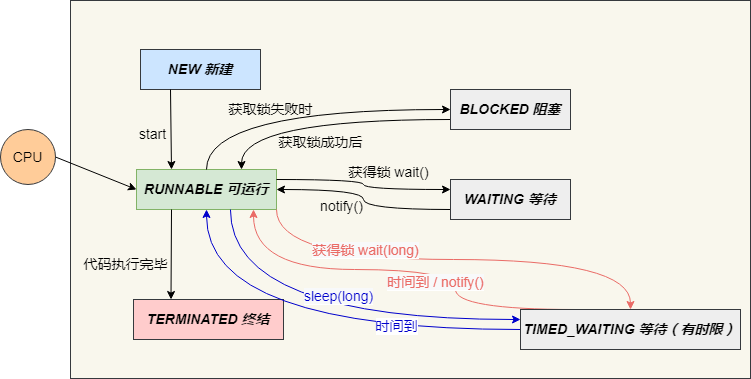

The diagram above was exported from draw.io. Its source (the exported page's mxGraphModel, read from the mxfile embedded in the PNG):
<mxGraphModel dx="1413" dy="583" grid="1" gridSize="10" guides="1" tooltips="1" connect="1" arrows="1" fold="1" page="1" pageScale="1" pageWidth="827" pageHeight="1169" math="0" shadow="0">
  <root>
    <mxCell id="0" />
    <mxCell id="1" parent="0" />
    <mxCell id="MGk7U2GkGwziQ2UklFMd-52" value="" style="group" vertex="1" connectable="0" parent="1">
      <mxGeometry x="50" y="41" width="750" height="378" as="geometry" />
    </mxCell>
    <mxCell id="MGk7U2GkGwziQ2UklFMd-51" value="" style="rounded=0;whiteSpace=wrap;html=1;labelBackgroundColor=none;fontSize=14;fillColor=#f9f7ed;strokeColor=#36393d;" vertex="1" parent="MGk7U2GkGwziQ2UklFMd-52">
      <mxGeometry x="70" width="680" height="378" as="geometry" />
    </mxCell>
    <mxCell id="MGk7U2GkGwziQ2UklFMd-1" value="&lt;font style=&quot;font-size: 14px;&quot;&gt;&lt;b&gt;&lt;i&gt;NEW 新建&lt;/i&gt;&lt;/b&gt;&lt;/font&gt;" style="rounded=0;whiteSpace=wrap;html=1;fillColor=#cce5ff;strokeColor=#36393d;" vertex="1" parent="MGk7U2GkGwziQ2UklFMd-52">
      <mxGeometry x="140" y="49" width="120" height="40" as="geometry" />
    </mxCell>
    <mxCell id="MGk7U2GkGwziQ2UklFMd-2" value="&lt;font style=&quot;font-size: 14px;&quot;&gt;&lt;b&gt;&lt;i&gt;RUNNABLE 可运行&lt;/i&gt;&lt;/b&gt;&lt;/font&gt;" style="rounded=0;whiteSpace=wrap;html=1;fillColor=#d5e8d4;strokeColor=#82b366;" vertex="1" parent="MGk7U2GkGwziQ2UklFMd-52">
      <mxGeometry x="136" y="169" width="140" height="40" as="geometry" />
    </mxCell>
    <mxCell id="MGk7U2GkGwziQ2UklFMd-13" style="edgeStyle=none;rounded=0;orthogonalLoop=1;jettySize=auto;html=1;exitX=0.25;exitY=1;exitDx=0;exitDy=0;entryX=0.25;entryY=0;entryDx=0;entryDy=0;fontSize=14;" edge="1" parent="MGk7U2GkGwziQ2UklFMd-52" source="MGk7U2GkGwziQ2UklFMd-1" target="MGk7U2GkGwziQ2UklFMd-2">
      <mxGeometry relative="1" as="geometry" />
    </mxCell>
    <mxCell id="MGk7U2GkGwziQ2UklFMd-3" value="&lt;font style=&quot;font-size: 14px;&quot;&gt;&lt;b&gt;&lt;i&gt;TERMINATED 终结&lt;/i&gt;&lt;/b&gt;&lt;/font&gt;" style="rounded=0;whiteSpace=wrap;html=1;fillColor=#ffcccc;strokeColor=#36393d;" vertex="1" parent="MGk7U2GkGwziQ2UklFMd-52">
      <mxGeometry x="133" y="299" width="150" height="40" as="geometry" />
    </mxCell>
    <mxCell id="MGk7U2GkGwziQ2UklFMd-14" style="edgeStyle=none;rounded=0;orthogonalLoop=1;jettySize=auto;html=1;exitX=0.25;exitY=1;exitDx=0;exitDy=0;entryX=0.25;entryY=0;entryDx=0;entryDy=0;fontSize=14;labelBorderColor=none;" edge="1" parent="MGk7U2GkGwziQ2UklFMd-52" source="MGk7U2GkGwziQ2UklFMd-2" target="MGk7U2GkGwziQ2UklFMd-3">
      <mxGeometry relative="1" as="geometry" />
    </mxCell>
    <mxCell id="MGk7U2GkGwziQ2UklFMd-18" style="edgeStyle=orthogonalEdgeStyle;curved=1;rounded=0;orthogonalLoop=1;jettySize=auto;html=1;exitX=0;exitY=0.75;exitDx=0;exitDy=0;entryX=0.75;entryY=0;entryDx=0;entryDy=0;labelBorderColor=none;fontSize=14;" edge="1" parent="MGk7U2GkGwziQ2UklFMd-52" source="MGk7U2GkGwziQ2UklFMd-4" target="MGk7U2GkGwziQ2UklFMd-2">
      <mxGeometry relative="1" as="geometry" />
    </mxCell>
    <mxCell id="MGk7U2GkGwziQ2UklFMd-4" value="&lt;font style=&quot;font-size: 14px;&quot;&gt;&lt;b&gt;&lt;i&gt;BLOCKED 阻塞&lt;/i&gt;&lt;/b&gt;&lt;/font&gt;" style="rounded=0;whiteSpace=wrap;html=1;fillColor=#eeeeee;strokeColor=#36393d;" vertex="1" parent="MGk7U2GkGwziQ2UklFMd-52">
      <mxGeometry x="450" y="89" width="120" height="40" as="geometry" />
    </mxCell>
    <mxCell id="MGk7U2GkGwziQ2UklFMd-17" style="edgeStyle=orthogonalEdgeStyle;curved=1;rounded=0;orthogonalLoop=1;jettySize=auto;html=1;exitX=0.5;exitY=0;exitDx=0;exitDy=0;entryX=0;entryY=0.5;entryDx=0;entryDy=0;labelBorderColor=none;fontSize=14;" edge="1" parent="MGk7U2GkGwziQ2UklFMd-52" source="MGk7U2GkGwziQ2UklFMd-2" target="MGk7U2GkGwziQ2UklFMd-4">
      <mxGeometry relative="1" as="geometry" />
    </mxCell>
    <mxCell id="MGk7U2GkGwziQ2UklFMd-22" style="edgeStyle=orthogonalEdgeStyle;curved=1;rounded=0;orthogonalLoop=1;jettySize=auto;html=1;exitX=0;exitY=0.75;exitDx=0;exitDy=0;labelBorderColor=none;fontSize=14;" edge="1" parent="MGk7U2GkGwziQ2UklFMd-52" source="MGk7U2GkGwziQ2UklFMd-5" target="MGk7U2GkGwziQ2UklFMd-2">
      <mxGeometry relative="1" as="geometry" />
    </mxCell>
    <mxCell id="MGk7U2GkGwziQ2UklFMd-5" value="&lt;font style=&quot;font-size: 14px;&quot;&gt;&lt;b&gt;&lt;i&gt;WAITING 等待&lt;/i&gt;&lt;/b&gt;&lt;/font&gt;" style="rounded=0;whiteSpace=wrap;html=1;fillColor=#eeeeee;strokeColor=#36393d;" vertex="1" parent="MGk7U2GkGwziQ2UklFMd-52">
      <mxGeometry x="450" y="179" width="120" height="40" as="geometry" />
    </mxCell>
    <mxCell id="MGk7U2GkGwziQ2UklFMd-21" style="edgeStyle=orthogonalEdgeStyle;curved=1;rounded=0;orthogonalLoop=1;jettySize=auto;html=1;exitX=1;exitY=0.25;exitDx=0;exitDy=0;entryX=0;entryY=0.25;entryDx=0;entryDy=0;labelBorderColor=none;fontSize=14;" edge="1" parent="MGk7U2GkGwziQ2UklFMd-52" source="MGk7U2GkGwziQ2UklFMd-2" target="MGk7U2GkGwziQ2UklFMd-5">
      <mxGeometry relative="1" as="geometry" />
    </mxCell>
    <mxCell id="MGk7U2GkGwziQ2UklFMd-26" style="edgeStyle=orthogonalEdgeStyle;curved=1;rounded=0;orthogonalLoop=1;jettySize=auto;html=1;exitX=0.25;exitY=0;exitDx=0;exitDy=0;labelBorderColor=none;fontSize=14;strokeColor=#EA6B66;" edge="1" parent="MGk7U2GkGwziQ2UklFMd-52" source="MGk7U2GkGwziQ2UklFMd-6" target="MGk7U2GkGwziQ2UklFMd-2">
      <mxGeometry relative="1" as="geometry">
        <Array as="points">
          <mxPoint x="455" y="269" />
          <mxPoint x="253" y="269" />
        </Array>
      </mxGeometry>
    </mxCell>
    <mxCell id="MGk7U2GkGwziQ2UklFMd-44" value="&lt;span style=&quot;background-color: rgb(248, 249, 250);&quot;&gt;时间到 / notify()&lt;/span&gt;" style="edgeLabel;html=1;align=center;verticalAlign=middle;resizable=0;points=[];fontSize=14;fontColor=#EA6B66;" vertex="1" connectable="0" parent="MGk7U2GkGwziQ2UklFMd-26">
      <mxGeometry x="-0.1422" y="5" relative="1" as="geometry">
        <mxPoint y="7" as="offset" />
      </mxGeometry>
    </mxCell>
    <mxCell id="MGk7U2GkGwziQ2UklFMd-30" style="edgeStyle=orthogonalEdgeStyle;curved=1;rounded=0;orthogonalLoop=1;jettySize=auto;html=1;exitX=0;exitY=0.5;exitDx=0;exitDy=0;entryX=0.5;entryY=1;entryDx=0;entryDy=0;labelBorderColor=none;fontSize=14;strokeColor=#0000CC;" edge="1" parent="MGk7U2GkGwziQ2UklFMd-52" source="MGk7U2GkGwziQ2UklFMd-6" target="MGk7U2GkGwziQ2UklFMd-2">
      <mxGeometry relative="1" as="geometry" />
    </mxCell>
    <mxCell id="MGk7U2GkGwziQ2UklFMd-41" value="时间到" style="edgeLabel;html=1;align=center;verticalAlign=middle;resizable=0;points=[];fontSize=14;fontColor=#0000CC;" vertex="1" connectable="0" parent="MGk7U2GkGwziQ2UklFMd-30">
      <mxGeometry x="-0.424" y="-4" relative="1" as="geometry">
        <mxPoint as="offset" />
      </mxGeometry>
    </mxCell>
    <mxCell id="MGk7U2GkGwziQ2UklFMd-6" value="&lt;font style=&quot;font-size: 14px;&quot;&gt;&lt;b&gt;&lt;i&gt;TIMED_WAITING 等待（有时限）&lt;/i&gt;&lt;/b&gt;&lt;/font&gt;" style="rounded=0;whiteSpace=wrap;html=1;fillColor=#eeeeee;strokeColor=#36393d;" vertex="1" parent="MGk7U2GkGwziQ2UklFMd-52">
      <mxGeometry x="520" y="309" width="220" height="40" as="geometry" />
    </mxCell>
    <mxCell id="MGk7U2GkGwziQ2UklFMd-25" style="edgeStyle=orthogonalEdgeStyle;curved=1;rounded=0;orthogonalLoop=1;jettySize=auto;html=1;exitX=1;exitY=1;exitDx=0;exitDy=0;labelBorderColor=none;fontSize=14;strokeColor=#EA6B66;" edge="1" parent="MGk7U2GkGwziQ2UklFMd-52" source="MGk7U2GkGwziQ2UklFMd-2" target="MGk7U2GkGwziQ2UklFMd-6">
      <mxGeometry relative="1" as="geometry" />
    </mxCell>
    <mxCell id="MGk7U2GkGwziQ2UklFMd-47" value="&lt;span style=&quot;background-color: rgb(248, 249, 250);&quot;&gt;获得锁 wait(long)&lt;/span&gt;" style="edgeLabel;html=1;align=center;verticalAlign=middle;resizable=0;points=[];fontSize=14;fontColor=#EA6B66;" vertex="1" connectable="0" parent="MGk7U2GkGwziQ2UklFMd-25">
      <mxGeometry x="0.3348" y="-2" relative="1" as="geometry">
        <mxPoint x="-165" y="-12" as="offset" />
      </mxGeometry>
    </mxCell>
    <mxCell id="MGk7U2GkGwziQ2UklFMd-29" style="edgeStyle=orthogonalEdgeStyle;curved=1;rounded=0;orthogonalLoop=1;jettySize=auto;html=1;exitX=0.671;exitY=1;exitDx=0;exitDy=0;entryX=0;entryY=0.25;entryDx=0;entryDy=0;labelBorderColor=none;fontSize=14;exitPerimeter=0;strokeColor=#0000CC;" edge="1" parent="MGk7U2GkGwziQ2UklFMd-52" source="MGk7U2GkGwziQ2UklFMd-2" target="MGk7U2GkGwziQ2UklFMd-6">
      <mxGeometry relative="1" as="geometry" />
    </mxCell>
    <mxCell id="MGk7U2GkGwziQ2UklFMd-42" value="&lt;span style=&quot;background-color: rgb(248, 249, 250);&quot;&gt;sleep(long)&lt;/span&gt;" style="edgeLabel;html=1;align=center;verticalAlign=middle;resizable=0;points=[];fontSize=14;fontColor=#0000CC;" vertex="1" connectable="0" parent="MGk7U2GkGwziQ2UklFMd-29">
      <mxGeometry x="0.0102" y="24" relative="1" as="geometry">
        <mxPoint x="16" as="offset" />
      </mxGeometry>
    </mxCell>
    <mxCell id="MGk7U2GkGwziQ2UklFMd-15" value="代码执行完毕" style="text;html=1;align=center;verticalAlign=middle;resizable=0;points=[];autosize=1;strokeColor=none;fillColor=none;fontSize=14;" vertex="1" parent="MGk7U2GkGwziQ2UklFMd-52">
      <mxGeometry x="70" y="249" width="110" height="30" as="geometry" />
    </mxCell>
    <mxCell id="MGk7U2GkGwziQ2UklFMd-16" value="start" style="text;html=1;align=center;verticalAlign=middle;resizable=0;points=[];autosize=1;strokeColor=none;fillColor=none;fontSize=14;" vertex="1" parent="MGk7U2GkGwziQ2UklFMd-52">
      <mxGeometry x="127" y="119" width="50" height="30" as="geometry" />
    </mxCell>
    <mxCell id="MGk7U2GkGwziQ2UklFMd-19" value="获取锁失败时" style="text;html=1;align=center;verticalAlign=middle;resizable=0;points=[];autosize=1;strokeColor=none;fillColor=none;fontSize=14;" vertex="1" parent="MGk7U2GkGwziQ2UklFMd-52">
      <mxGeometry x="215" y="94" width="110" height="30" as="geometry" />
    </mxCell>
    <mxCell id="MGk7U2GkGwziQ2UklFMd-20" value="获取锁成功后" style="text;html=1;align=center;verticalAlign=middle;resizable=0;points=[];autosize=1;strokeColor=none;fillColor=none;fontSize=14;" vertex="1" parent="MGk7U2GkGwziQ2UklFMd-52">
      <mxGeometry x="265" y="127" width="110" height="30" as="geometry" />
    </mxCell>
    <mxCell id="MGk7U2GkGwziQ2UklFMd-23" value="获得锁 wait()" style="text;html=1;align=center;verticalAlign=middle;resizable=0;points=[];autosize=1;strokeColor=none;fillColor=none;fontSize=14;" vertex="1" parent="MGk7U2GkGwziQ2UklFMd-52">
      <mxGeometry x="338" y="157" width="100" height="30" as="geometry" />
    </mxCell>
    <mxCell id="MGk7U2GkGwziQ2UklFMd-24" value="notify()" style="text;html=1;align=center;verticalAlign=middle;resizable=0;points=[];autosize=1;strokeColor=none;fillColor=none;fontSize=14;" vertex="1" parent="MGk7U2GkGwziQ2UklFMd-52">
      <mxGeometry x="306" y="191" width="70" height="30" as="geometry" />
    </mxCell>
    <mxCell id="MGk7U2GkGwziQ2UklFMd-49" style="rounded=0;orthogonalLoop=1;jettySize=auto;html=1;exitX=1;exitY=0.5;exitDx=0;exitDy=0;entryX=0;entryY=0.5;entryDx=0;entryDy=0;labelBorderColor=none;fontSize=14;fontColor=#000000;strokeColor=#000000;" edge="1" parent="MGk7U2GkGwziQ2UklFMd-52" source="MGk7U2GkGwziQ2UklFMd-48" target="MGk7U2GkGwziQ2UklFMd-2">
      <mxGeometry relative="1" as="geometry" />
    </mxCell>
    <mxCell id="MGk7U2GkGwziQ2UklFMd-48" value="CPU" style="ellipse;whiteSpace=wrap;html=1;aspect=fixed;labelBackgroundColor=none;fontSize=14;fillColor=#ffcc99;strokeColor=#36393d;" vertex="1" parent="MGk7U2GkGwziQ2UklFMd-52">
      <mxGeometry y="129" width="55" height="55" as="geometry" />
    </mxCell>
  </root>
</mxGraphModel>